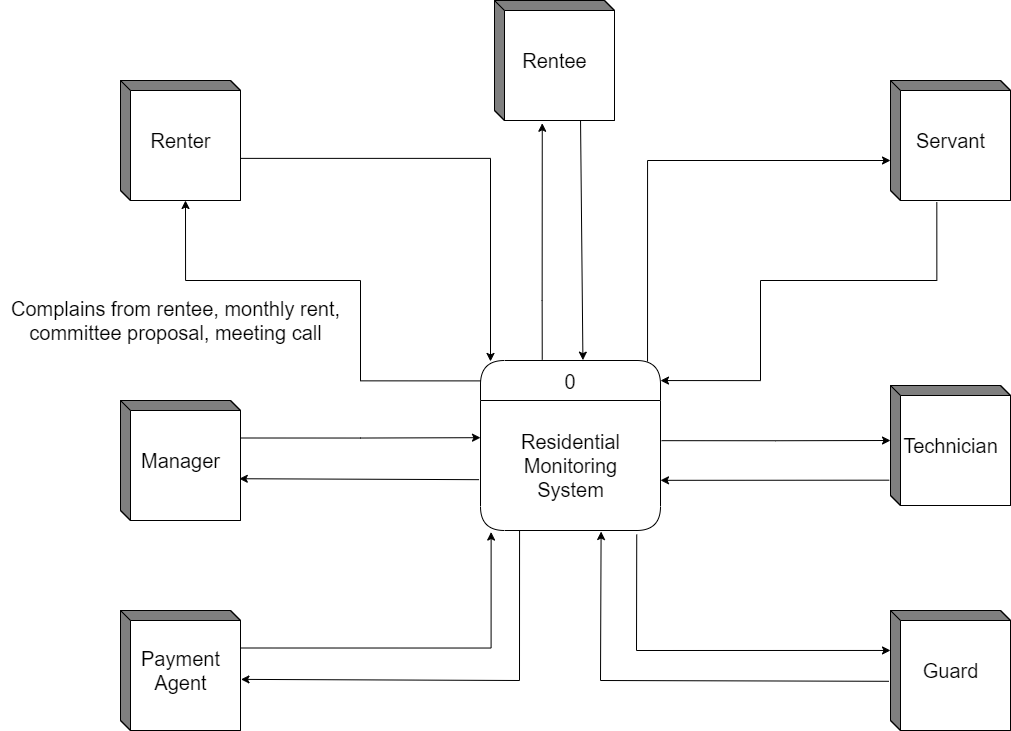

The diagram above was exported from draw.io. Its source (the exported page's mxGraphModel, read from the mxfile embedded in the PNG):
<mxGraphModel dx="1468" dy="1628" grid="1" gridSize="10" guides="1" tooltips="1" connect="1" arrows="1" fold="1" page="1" pageScale="1" pageWidth="1100" pageHeight="850" background="none" math="0" shadow="0">
  <root>
    <mxCell id="0" />
    <mxCell id="1" parent="0" />
    <mxCell id="ssXCQwtF2uFxj1Fvn5J5-17" style="edgeStyle=orthogonalEdgeStyle;rounded=0;orthogonalLoop=1;jettySize=auto;html=1;exitX=0.997;exitY=0.649;exitDx=0;exitDy=0;fontSize=20;startSize=23;exitPerimeter=0;entryX=0.05;entryY=0.005;entryDx=0;entryDy=0;entryPerimeter=0;" edge="1" parent="1" source="ssXCQwtF2uFxj1Fvn5J5-7" target="ssXCQwtF2uFxj1Fvn5J5-1">
      <mxGeometry relative="1" as="geometry">
        <mxPoint x="480" y="-490" as="targetPoint" />
        <Array as="points">
          <mxPoint x="490" y="-682" />
          <mxPoint x="490" y="-479" />
        </Array>
      </mxGeometry>
    </mxCell>
    <mxCell id="ssXCQwtF2uFxj1Fvn5J5-1" value="0" style="swimlane;fontStyle=0;childLayout=stackLayout;horizontal=1;startSize=40;fillColor=#ffffff;horizontalStack=0;resizeParent=1;resizeParentMax=0;resizeLast=0;collapsible=0;marginBottom=0;swimlaneFillColor=#ffffff;rounded=1;fontSize=20;arcSize=20;glass=0;swimlaneLine=1;sketch=0;shadow=0;" vertex="1" parent="1">
      <mxGeometry x="480" y="-480" width="180" height="170" as="geometry" />
    </mxCell>
    <mxCell id="ssXCQwtF2uFxj1Fvn5J5-5" value="&lt;span&gt;&lt;br&gt;Residential&lt;br&gt;Monitoring &lt;br&gt;System&lt;br&gt;&lt;br&gt;&lt;/span&gt;" style="text;html=1;align=center;verticalAlign=middle;resizable=0;points=[];autosize=1;strokeColor=none;fillColor=none;fontSize=20;" vertex="1" parent="ssXCQwtF2uFxj1Fvn5J5-1">
      <mxGeometry y="40" width="180" height="130" as="geometry" />
    </mxCell>
    <mxCell id="ssXCQwtF2uFxj1Fvn5J5-16" style="edgeStyle=orthogonalEdgeStyle;rounded=0;orthogonalLoop=1;jettySize=auto;html=1;exitX=0.001;exitY=0.12;exitDx=0;exitDy=0;exitPerimeter=0;entryX=0;entryY=0;entryDx=65;entryDy=120;entryPerimeter=0;fontSize=20;startSize=23;" edge="1" parent="1" source="ssXCQwtF2uFxj1Fvn5J5-1" target="ssXCQwtF2uFxj1Fvn5J5-7">
      <mxGeometry relative="1" as="geometry">
        <Array as="points">
          <mxPoint x="360" y="-460" />
          <mxPoint x="360" y="-560" />
          <mxPoint x="185" y="-560" />
        </Array>
      </mxGeometry>
    </mxCell>
    <mxCell id="ssXCQwtF2uFxj1Fvn5J5-7" value="Renter" style="html=1;dashed=0;whitespace=wrap;shape=mxgraph.dfd.externalEntity;rounded=1;shadow=0;glass=0;sketch=0;fontSize=20;startSize=23;" vertex="1" parent="1">
      <mxGeometry x="120" y="-760" width="120" height="120" as="geometry" />
    </mxCell>
    <mxCell id="ssXCQwtF2uFxj1Fvn5J5-25" style="edgeStyle=orthogonalEdgeStyle;rounded=0;orthogonalLoop=1;jettySize=auto;html=1;entryX=0.398;entryY=1.023;entryDx=0;entryDy=0;entryPerimeter=0;fontSize=20;startSize=23;exitX=0.343;exitY=-0.005;exitDx=0;exitDy=0;exitPerimeter=0;" edge="1" parent="1" source="ssXCQwtF2uFxj1Fvn5J5-1" target="ssXCQwtF2uFxj1Fvn5J5-9">
      <mxGeometry relative="1" as="geometry">
        <mxPoint x="542" y="-490" as="sourcePoint" />
        <mxPoint x="559" y="-640" as="targetPoint" />
        <Array as="points">
          <mxPoint x="542" y="-540" />
          <mxPoint x="542" y="-540" />
        </Array>
      </mxGeometry>
    </mxCell>
    <mxCell id="ssXCQwtF2uFxj1Fvn5J5-9" value="Rentee" style="html=1;dashed=0;whitespace=wrap;shape=mxgraph.dfd.externalEntity;rounded=1;shadow=0;glass=0;sketch=0;fontSize=20;startSize=23;" vertex="1" parent="1">
      <mxGeometry x="494" y="-840" width="120" height="120" as="geometry" />
    </mxCell>
    <mxCell id="ssXCQwtF2uFxj1Fvn5J5-27" style="edgeStyle=orthogonalEdgeStyle;rounded=0;orthogonalLoop=1;jettySize=auto;html=1;exitX=0.928;exitY=0.006;exitDx=0;exitDy=0;exitPerimeter=0;fontSize=20;startSize=23;" edge="1" parent="1" source="ssXCQwtF2uFxj1Fvn5J5-1">
      <mxGeometry relative="1" as="geometry">
        <mxPoint x="890" y="-680" as="targetPoint" />
        <Array as="points">
          <mxPoint x="647" y="-680" />
        </Array>
      </mxGeometry>
    </mxCell>
    <mxCell id="ssXCQwtF2uFxj1Fvn5J5-28" style="edgeStyle=orthogonalEdgeStyle;rounded=0;orthogonalLoop=1;jettySize=auto;html=1;exitX=0.386;exitY=1.014;exitDx=0;exitDy=0;exitPerimeter=0;entryX=1;entryY=0.118;entryDx=0;entryDy=0;entryPerimeter=0;fontSize=20;startSize=23;" edge="1" parent="1" source="ssXCQwtF2uFxj1Fvn5J5-11" target="ssXCQwtF2uFxj1Fvn5J5-1">
      <mxGeometry relative="1" as="geometry">
        <Array as="points">
          <mxPoint x="936" y="-560" />
          <mxPoint x="760" y="-560" />
          <mxPoint x="760" y="-460" />
        </Array>
      </mxGeometry>
    </mxCell>
    <mxCell id="ssXCQwtF2uFxj1Fvn5J5-11" value="Servant" style="html=1;dashed=0;whitespace=wrap;shape=mxgraph.dfd.externalEntity;rounded=1;shadow=0;glass=0;sketch=0;fontSize=20;startSize=23;" vertex="1" parent="1">
      <mxGeometry x="890" y="-760" width="120" height="120" as="geometry" />
    </mxCell>
    <mxCell id="ssXCQwtF2uFxj1Fvn5J5-23" style="edgeStyle=orthogonalEdgeStyle;rounded=0;orthogonalLoop=1;jettySize=auto;html=1;exitX=0;exitY=0;exitDx=120;exitDy=37.5;exitPerimeter=0;entryX=0;entryY=0.286;entryDx=0;entryDy=0;entryPerimeter=0;fontSize=20;startSize=23;" edge="1" parent="1" source="ssXCQwtF2uFxj1Fvn5J5-12" target="ssXCQwtF2uFxj1Fvn5J5-5">
      <mxGeometry relative="1" as="geometry" />
    </mxCell>
    <mxCell id="ssXCQwtF2uFxj1Fvn5J5-12" value="Manager" style="html=1;dashed=0;whitespace=wrap;shape=mxgraph.dfd.externalEntity;rounded=1;shadow=0;glass=0;sketch=0;fontSize=20;startSize=23;" vertex="1" parent="1">
      <mxGeometry x="120" y="-440" width="120" height="120" as="geometry" />
    </mxCell>
    <mxCell id="ssXCQwtF2uFxj1Fvn5J5-13" value="Technician" style="html=1;dashed=0;whitespace=wrap;shape=mxgraph.dfd.externalEntity;rounded=1;shadow=0;glass=0;sketch=0;fontSize=20;startSize=23;" vertex="1" parent="1">
      <mxGeometry x="890" y="-455" width="120" height="120" as="geometry" />
    </mxCell>
    <mxCell id="ssXCQwtF2uFxj1Fvn5J5-19" style="edgeStyle=orthogonalEdgeStyle;rounded=0;orthogonalLoop=1;jettySize=auto;html=1;exitX=0;exitY=0;exitDx=120;exitDy=37.5;exitPerimeter=0;fontSize=20;startSize=23;entryX=0.059;entryY=1.012;entryDx=0;entryDy=0;entryPerimeter=0;" edge="1" parent="1" source="ssXCQwtF2uFxj1Fvn5J5-14" target="ssXCQwtF2uFxj1Fvn5J5-5">
      <mxGeometry relative="1" as="geometry">
        <mxPoint x="490" y="-300" as="targetPoint" />
      </mxGeometry>
    </mxCell>
    <mxCell id="ssXCQwtF2uFxj1Fvn5J5-14" value="Payment&lt;br&gt;Agent" style="html=1;dashed=0;whitespace=wrap;shape=mxgraph.dfd.externalEntity;rounded=1;shadow=0;glass=0;sketch=0;fontSize=20;startSize=23;" vertex="1" parent="1">
      <mxGeometry x="120" y="-230" width="120" height="120" as="geometry" />
    </mxCell>
    <mxCell id="ssXCQwtF2uFxj1Fvn5J5-15" value="Guard" style="html=1;dashed=0;whitespace=wrap;shape=mxgraph.dfd.externalEntity;rounded=1;shadow=0;glass=0;sketch=0;fontSize=20;startSize=23;" vertex="1" parent="1">
      <mxGeometry x="890" y="-230" width="120" height="120" as="geometry" />
    </mxCell>
    <mxCell id="ssXCQwtF2uFxj1Fvn5J5-20" value="" style="endArrow=classic;html=1;rounded=0;fontSize=20;startSize=23;exitX=0.217;exitY=1.001;exitDx=0;exitDy=0;exitPerimeter=0;entryX=1.004;entryY=0.574;entryDx=0;entryDy=0;entryPerimeter=0;" edge="1" parent="1" source="ssXCQwtF2uFxj1Fvn5J5-5" target="ssXCQwtF2uFxj1Fvn5J5-14">
      <mxGeometry width="50" height="50" relative="1" as="geometry">
        <mxPoint x="590" y="-350" as="sourcePoint" />
        <mxPoint x="640" y="-400" as="targetPoint" />
        <Array as="points">
          <mxPoint x="519" y="-160" />
        </Array>
      </mxGeometry>
    </mxCell>
    <mxCell id="ssXCQwtF2uFxj1Fvn5J5-24" value="" style="endArrow=classic;html=1;rounded=0;fontSize=20;startSize=23;entryX=0.99;entryY=0.652;entryDx=0;entryDy=0;entryPerimeter=0;exitX=-0.008;exitY=0.609;exitDx=0;exitDy=0;exitPerimeter=0;" edge="1" parent="1" source="ssXCQwtF2uFxj1Fvn5J5-5" target="ssXCQwtF2uFxj1Fvn5J5-12">
      <mxGeometry width="50" height="50" relative="1" as="geometry">
        <mxPoint x="370" y="-290" as="sourcePoint" />
        <mxPoint x="420" y="-340" as="targetPoint" />
      </mxGeometry>
    </mxCell>
    <mxCell id="ssXCQwtF2uFxj1Fvn5J5-32" style="edgeStyle=orthogonalEdgeStyle;rounded=0;orthogonalLoop=1;jettySize=auto;html=1;exitX=1.006;exitY=0.309;exitDx=0;exitDy=0;exitPerimeter=0;entryX=0;entryY=0;entryDx=0;entryDy=55;entryPerimeter=0;fontSize=20;startSize=23;" edge="1" parent="1" source="ssXCQwtF2uFxj1Fvn5J5-5" target="ssXCQwtF2uFxj1Fvn5J5-13">
      <mxGeometry relative="1" as="geometry" />
    </mxCell>
    <mxCell id="ssXCQwtF2uFxj1Fvn5J5-33" value="" style="endArrow=classic;html=1;rounded=0;fontSize=20;startSize=23;entryX=1;entryY=0.614;entryDx=0;entryDy=0;entryPerimeter=0;exitX=-0.01;exitY=0.789;exitDx=0;exitDy=0;exitPerimeter=0;" edge="1" parent="1" source="ssXCQwtF2uFxj1Fvn5J5-13" target="ssXCQwtF2uFxj1Fvn5J5-5">
      <mxGeometry width="50" height="50" relative="1" as="geometry">
        <mxPoint x="620" y="-370" as="sourcePoint" />
        <mxPoint x="670" y="-420" as="targetPoint" />
      </mxGeometry>
    </mxCell>
    <mxCell id="ssXCQwtF2uFxj1Fvn5J5-34" value="" style="endArrow=classic;html=1;rounded=0;fontSize=20;startSize=23;entryX=0.67;entryY=1.008;entryDx=0;entryDy=0;entryPerimeter=0;exitX=-0.014;exitY=0.59;exitDx=0;exitDy=0;exitPerimeter=0;" edge="1" parent="1" source="ssXCQwtF2uFxj1Fvn5J5-15" target="ssXCQwtF2uFxj1Fvn5J5-5">
      <mxGeometry width="50" height="50" relative="1" as="geometry">
        <mxPoint x="800" y="-330" as="sourcePoint" />
        <mxPoint x="850" y="-380" as="targetPoint" />
        <Array as="points">
          <mxPoint x="600" y="-160" />
        </Array>
      </mxGeometry>
    </mxCell>
    <mxCell id="ssXCQwtF2uFxj1Fvn5J5-35" value="" style="endArrow=classic;html=1;rounded=0;fontSize=20;startSize=23;entryX=0;entryY=0.333;entryDx=0;entryDy=0;entryPerimeter=0;exitX=0.868;exitY=1.031;exitDx=0;exitDy=0;exitPerimeter=0;" edge="1" parent="1" source="ssXCQwtF2uFxj1Fvn5J5-5" target="ssXCQwtF2uFxj1Fvn5J5-15">
      <mxGeometry width="50" height="50" relative="1" as="geometry">
        <mxPoint x="720" y="-180" as="sourcePoint" />
        <mxPoint x="770" y="-230" as="targetPoint" />
        <Array as="points">
          <mxPoint x="636" y="-190" />
        </Array>
      </mxGeometry>
    </mxCell>
    <mxCell id="ssXCQwtF2uFxj1Fvn5J5-37" value="" style="endArrow=classic;html=1;rounded=0;fontSize=20;startSize=23;exitX=0.717;exitY=1;exitDx=0;exitDy=0;exitPerimeter=0;entryX=0.569;entryY=-0.002;entryDx=0;entryDy=0;entryPerimeter=0;" edge="1" parent="1" source="ssXCQwtF2uFxj1Fvn5J5-9" target="ssXCQwtF2uFxj1Fvn5J5-1">
      <mxGeometry width="50" height="50" relative="1" as="geometry">
        <mxPoint x="550" y="-600" as="sourcePoint" />
        <mxPoint x="600" y="-650" as="targetPoint" />
      </mxGeometry>
    </mxCell>
    <mxCell id="ssXCQwtF2uFxj1Fvn5J5-38" value="Complains from rentee,&amp;nbsp;monthly rent, &lt;br&gt;committee proposal, meeting call" style="text;html=1;align=center;verticalAlign=middle;resizable=0;points=[];autosize=1;strokeColor=none;fillColor=none;fontSize=20;" vertex="1" parent="1">
      <mxGeometry y="-550" width="350" height="60" as="geometry" />
    </mxCell>
  </root>
</mxGraphModel>